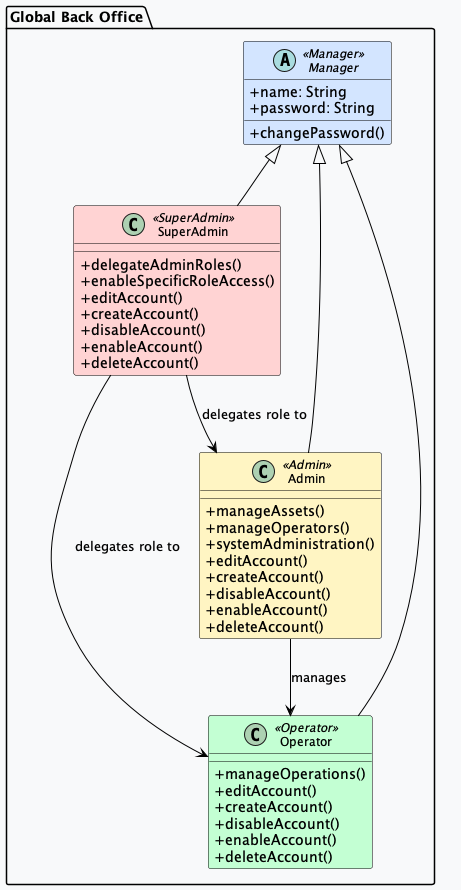

The diagram above was rendered by PlantUML. Its source (embedded in the PNG):
@startuml
skinparam backgroundColor #F8F9FA
skinparam classAttributeIconSize 0

' Define styles for different classes
skinparam class {
  BackgroundColor<<Manager>> #D3E5FF
  BackgroundColor<<SuperAdmin>> #FFD3D3
  BackgroundColor<<Admin>> #FFF5C3
  BackgroundColor<<Operator>> #C3FFD3
  BorderColor #000000
  ArrowColor #000000
  FontSize 12
}

package "Global Back Office" {
  abstract class Manager <<Manager>> {
    +name: String
    +password: String
    +changePassword()
  }

  class SuperAdmin <<SuperAdmin>> {
    +delegateAdminRoles()
    +enableSpecificRoleAccess()
    +editAccount()
    +createAccount()
    +disableAccount()
    +enableAccount()
    +deleteAccount()
  }

  class Admin <<Admin>> {
    +manageAssets()
    +manageOperators()
    +systemAdministration()
    +editAccount()
    +createAccount()
    +disableAccount()
    +enableAccount()
    +deleteAccount()
  }

  class Operator <<Operator>> {
    +manageOperations()
    +editAccount()
    +createAccount()
    +disableAccount()
    +enableAccount()
    +deleteAccount()
  }

  ' Inheritance relationships
  Manager <|-- SuperAdmin
  Manager <|-- Admin
  Manager <|-- Operator

  ' Delegation and management relationships
  SuperAdmin --> Admin : delegates role to
  SuperAdmin --> Operator : delegates role to
  Admin --> Operator : manages
}

@enduml